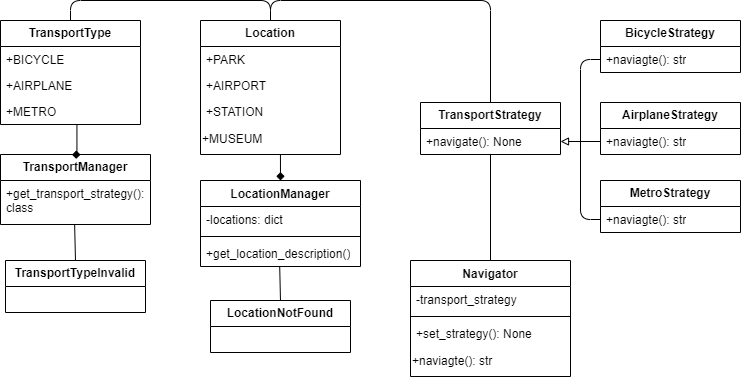

The diagram above was exported from draw.io. Its source (the exported page's mxGraphModel, read from the mxfile embedded in the PNG):
<mxGraphModel dx="1195" dy="682" grid="1" gridSize="10" guides="1" tooltips="1" connect="1" arrows="1" fold="1" page="1" pageScale="1" pageWidth="827" pageHeight="1169" math="0" shadow="0">
  <root>
    <mxCell id="WIyWlLk6GJQsqaUBKTNV-0" />
    <mxCell id="WIyWlLk6GJQsqaUBKTNV-1" parent="WIyWlLk6GJQsqaUBKTNV-0" />
    <mxCell id="d82SdVkYVAzqqNdMeBaU-155" style="edgeStyle=orthogonalEdgeStyle;rounded=1;orthogonalLoop=1;jettySize=auto;html=1;exitX=0.5;exitY=0;exitDx=0;exitDy=0;entryX=0.5;entryY=0;entryDx=0;entryDy=0;endArrow=none;endFill=0;" edge="1" parent="WIyWlLk6GJQsqaUBKTNV-1" source="d82SdVkYVAzqqNdMeBaU-97" target="d82SdVkYVAzqqNdMeBaU-101">
      <mxGeometry relative="1" as="geometry" />
    </mxCell>
    <mxCell id="d82SdVkYVAzqqNdMeBaU-97" value="&lt;b&gt;TransportType&lt;/b&gt;" style="swimlane;fontStyle=0;childLayout=stackLayout;horizontal=1;startSize=26;fillColor=none;horizontalStack=0;resizeParent=1;resizeParentMax=0;resizeLast=0;collapsible=1;marginBottom=0;whiteSpace=wrap;html=1;" vertex="1" parent="WIyWlLk6GJQsqaUBKTNV-1">
      <mxGeometry x="40" y="40" width="140" height="104" as="geometry" />
    </mxCell>
    <mxCell id="d82SdVkYVAzqqNdMeBaU-98" value="+BICYCLE" style="text;strokeColor=none;fillColor=none;align=left;verticalAlign=top;spacingLeft=4;spacingRight=4;overflow=hidden;rotatable=0;points=[[0,0.5],[1,0.5]];portConstraint=eastwest;whiteSpace=wrap;html=1;" vertex="1" parent="d82SdVkYVAzqqNdMeBaU-97">
      <mxGeometry y="26" width="140" height="26" as="geometry" />
    </mxCell>
    <mxCell id="d82SdVkYVAzqqNdMeBaU-99" value="+AIRPLANE" style="text;strokeColor=none;fillColor=none;align=left;verticalAlign=top;spacingLeft=4;spacingRight=4;overflow=hidden;rotatable=0;points=[[0,0.5],[1,0.5]];portConstraint=eastwest;whiteSpace=wrap;html=1;" vertex="1" parent="d82SdVkYVAzqqNdMeBaU-97">
      <mxGeometry y="52" width="140" height="26" as="geometry" />
    </mxCell>
    <mxCell id="d82SdVkYVAzqqNdMeBaU-100" value="+METRO" style="text;strokeColor=none;fillColor=none;align=left;verticalAlign=top;spacingLeft=4;spacingRight=4;overflow=hidden;rotatable=0;points=[[0,0.5],[1,0.5]];portConstraint=eastwest;whiteSpace=wrap;html=1;" vertex="1" parent="d82SdVkYVAzqqNdMeBaU-97">
      <mxGeometry y="78" width="140" height="26" as="geometry" />
    </mxCell>
    <mxCell id="d82SdVkYVAzqqNdMeBaU-156" style="edgeStyle=orthogonalEdgeStyle;rounded=1;orthogonalLoop=1;jettySize=auto;html=1;exitX=0.5;exitY=0;exitDx=0;exitDy=0;entryX=0.5;entryY=0;entryDx=0;entryDy=0;endArrow=none;endFill=0;" edge="1" parent="WIyWlLk6GJQsqaUBKTNV-1" source="d82SdVkYVAzqqNdMeBaU-101" target="d82SdVkYVAzqqNdMeBaU-106">
      <mxGeometry relative="1" as="geometry" />
    </mxCell>
    <mxCell id="d82SdVkYVAzqqNdMeBaU-101" value="&lt;b&gt;Location&lt;/b&gt;" style="swimlane;fontStyle=0;childLayout=stackLayout;horizontal=1;startSize=26;fillColor=none;horizontalStack=0;resizeParent=1;resizeParentMax=0;resizeLast=0;collapsible=1;marginBottom=0;whiteSpace=wrap;html=1;" vertex="1" parent="WIyWlLk6GJQsqaUBKTNV-1">
      <mxGeometry x="240" y="40" width="140" height="134" as="geometry" />
    </mxCell>
    <mxCell id="d82SdVkYVAzqqNdMeBaU-102" value="+PARK" style="text;strokeColor=none;fillColor=none;align=left;verticalAlign=top;spacingLeft=4;spacingRight=4;overflow=hidden;rotatable=0;points=[[0,0.5],[1,0.5]];portConstraint=eastwest;whiteSpace=wrap;html=1;" vertex="1" parent="d82SdVkYVAzqqNdMeBaU-101">
      <mxGeometry y="26" width="140" height="26" as="geometry" />
    </mxCell>
    <mxCell id="d82SdVkYVAzqqNdMeBaU-103" value="+AIRPORT" style="text;strokeColor=none;fillColor=none;align=left;verticalAlign=top;spacingLeft=4;spacingRight=4;overflow=hidden;rotatable=0;points=[[0,0.5],[1,0.5]];portConstraint=eastwest;whiteSpace=wrap;html=1;" vertex="1" parent="d82SdVkYVAzqqNdMeBaU-101">
      <mxGeometry y="52" width="140" height="26" as="geometry" />
    </mxCell>
    <mxCell id="d82SdVkYVAzqqNdMeBaU-104" value="+STATION" style="text;strokeColor=none;fillColor=none;align=left;verticalAlign=top;spacingLeft=4;spacingRight=4;overflow=hidden;rotatable=0;points=[[0,0.5],[1,0.5]];portConstraint=eastwest;whiteSpace=wrap;html=1;" vertex="1" parent="d82SdVkYVAzqqNdMeBaU-101">
      <mxGeometry y="78" width="140" height="26" as="geometry" />
    </mxCell>
    <mxCell id="d82SdVkYVAzqqNdMeBaU-105" value="+MUSEUM" style="text;html=1;align=left;verticalAlign=middle;resizable=0;points=[];autosize=1;strokeColor=none;fillColor=none;" vertex="1" parent="d82SdVkYVAzqqNdMeBaU-101">
      <mxGeometry y="104" width="140" height="30" as="geometry" />
    </mxCell>
    <mxCell id="d82SdVkYVAzqqNdMeBaU-106" value="&lt;b&gt;TransportStrategy&lt;/b&gt;" style="swimlane;fontStyle=0;childLayout=stackLayout;horizontal=1;startSize=26;fillColor=none;horizontalStack=0;resizeParent=1;resizeParentMax=0;resizeLast=0;collapsible=1;marginBottom=0;whiteSpace=wrap;html=1;align=center;" vertex="1" parent="WIyWlLk6GJQsqaUBKTNV-1">
      <mxGeometry x="460" y="122" width="140" height="52" as="geometry" />
    </mxCell>
    <mxCell id="d82SdVkYVAzqqNdMeBaU-107" value="+navigate(): None" style="text;strokeColor=none;fillColor=none;align=left;verticalAlign=top;spacingLeft=4;spacingRight=4;overflow=hidden;rotatable=0;points=[[0,0.5],[1,0.5]];portConstraint=eastwest;whiteSpace=wrap;html=1;" vertex="1" parent="d82SdVkYVAzqqNdMeBaU-106">
      <mxGeometry y="26" width="140" height="26" as="geometry" />
    </mxCell>
    <mxCell id="d82SdVkYVAzqqNdMeBaU-118" value="&lt;b&gt;BicycleStrategy&lt;/b&gt;" style="swimlane;fontStyle=0;childLayout=stackLayout;horizontal=1;startSize=26;fillColor=none;horizontalStack=0;resizeParent=1;resizeParentMax=0;resizeLast=0;collapsible=1;marginBottom=0;whiteSpace=wrap;html=1;align=center;" vertex="1" parent="WIyWlLk6GJQsqaUBKTNV-1">
      <mxGeometry x="640" y="40" width="140" height="52" as="geometry" />
    </mxCell>
    <mxCell id="d82SdVkYVAzqqNdMeBaU-119" value="+naviagte(): str" style="text;strokeColor=none;fillColor=none;align=left;verticalAlign=top;spacingLeft=4;spacingRight=4;overflow=hidden;rotatable=0;points=[[0,0.5],[1,0.5]];portConstraint=eastwest;whiteSpace=wrap;html=1;" vertex="1" parent="d82SdVkYVAzqqNdMeBaU-118">
      <mxGeometry y="26" width="140" height="26" as="geometry" />
    </mxCell>
    <mxCell id="d82SdVkYVAzqqNdMeBaU-122" value="&lt;b&gt;AirplaneStrategy&lt;/b&gt;" style="swimlane;fontStyle=0;childLayout=stackLayout;horizontal=1;startSize=26;fillColor=none;horizontalStack=0;resizeParent=1;resizeParentMax=0;resizeLast=0;collapsible=1;marginBottom=0;whiteSpace=wrap;html=1;align=center;" vertex="1" parent="WIyWlLk6GJQsqaUBKTNV-1">
      <mxGeometry x="640" y="122" width="140" height="52" as="geometry" />
    </mxCell>
    <mxCell id="d82SdVkYVAzqqNdMeBaU-123" value="+naviagte(): str" style="text;strokeColor=none;fillColor=none;align=left;verticalAlign=top;spacingLeft=4;spacingRight=4;overflow=hidden;rotatable=0;points=[[0,0.5],[1,0.5]];portConstraint=eastwest;whiteSpace=wrap;html=1;" vertex="1" parent="d82SdVkYVAzqqNdMeBaU-122">
      <mxGeometry y="26" width="140" height="26" as="geometry" />
    </mxCell>
    <mxCell id="d82SdVkYVAzqqNdMeBaU-124" value="&lt;b&gt;MetroStrategy&lt;/b&gt;" style="swimlane;fontStyle=0;childLayout=stackLayout;horizontal=1;startSize=26;fillColor=none;horizontalStack=0;resizeParent=1;resizeParentMax=0;resizeLast=0;collapsible=1;marginBottom=0;whiteSpace=wrap;html=1;align=center;" vertex="1" parent="WIyWlLk6GJQsqaUBKTNV-1">
      <mxGeometry x="640" y="200" width="140" height="52" as="geometry" />
    </mxCell>
    <mxCell id="d82SdVkYVAzqqNdMeBaU-125" value="+naviagte(): str" style="text;strokeColor=none;fillColor=none;align=left;verticalAlign=top;spacingLeft=4;spacingRight=4;overflow=hidden;rotatable=0;points=[[0,0.5],[1,0.5]];portConstraint=eastwest;whiteSpace=wrap;html=1;" vertex="1" parent="d82SdVkYVAzqqNdMeBaU-124">
      <mxGeometry y="26" width="140" height="26" as="geometry" />
    </mxCell>
    <mxCell id="d82SdVkYVAzqqNdMeBaU-154" style="edgeStyle=orthogonalEdgeStyle;rounded=0;orthogonalLoop=1;jettySize=auto;html=1;exitX=0.5;exitY=0;exitDx=0;exitDy=0;entryX=0.5;entryY=1;entryDx=0;entryDy=0;endArrow=none;endFill=0;" edge="1" parent="WIyWlLk6GJQsqaUBKTNV-1" source="d82SdVkYVAzqqNdMeBaU-129" target="d82SdVkYVAzqqNdMeBaU-106">
      <mxGeometry relative="1" as="geometry">
        <mxPoint x="530" y="219.9999999999999" as="targetPoint" />
      </mxGeometry>
    </mxCell>
    <mxCell id="d82SdVkYVAzqqNdMeBaU-129" value="Navigator" style="swimlane;fontStyle=1;align=center;verticalAlign=top;childLayout=stackLayout;horizontal=1;startSize=26;horizontalStack=0;resizeParent=1;resizeParentMax=0;resizeLast=0;collapsible=1;marginBottom=0;whiteSpace=wrap;html=1;" vertex="1" parent="WIyWlLk6GJQsqaUBKTNV-1">
      <mxGeometry x="450" y="280" width="160" height="116" as="geometry" />
    </mxCell>
    <mxCell id="d82SdVkYVAzqqNdMeBaU-130" value="-transport_strategy" style="text;strokeColor=none;fillColor=none;align=left;verticalAlign=top;spacingLeft=4;spacingRight=4;overflow=hidden;rotatable=0;points=[[0,0.5],[1,0.5]];portConstraint=eastwest;whiteSpace=wrap;html=1;" vertex="1" parent="d82SdVkYVAzqqNdMeBaU-129">
      <mxGeometry y="26" width="160" height="26" as="geometry" />
    </mxCell>
    <mxCell id="d82SdVkYVAzqqNdMeBaU-131" value="" style="line;strokeWidth=1;fillColor=none;align=left;verticalAlign=middle;spacingTop=-1;spacingLeft=3;spacingRight=3;rotatable=0;labelPosition=right;points=[];portConstraint=eastwest;strokeColor=inherit;" vertex="1" parent="d82SdVkYVAzqqNdMeBaU-129">
      <mxGeometry y="52" width="160" height="8" as="geometry" />
    </mxCell>
    <mxCell id="d82SdVkYVAzqqNdMeBaU-132" value="+set_strategy(): None" style="text;strokeColor=none;fillColor=none;align=left;verticalAlign=top;spacingLeft=4;spacingRight=4;overflow=hidden;rotatable=0;points=[[0,0.5],[1,0.5]];portConstraint=eastwest;whiteSpace=wrap;html=1;" vertex="1" parent="d82SdVkYVAzqqNdMeBaU-129">
      <mxGeometry y="60" width="160" height="26" as="geometry" />
    </mxCell>
    <mxCell id="d82SdVkYVAzqqNdMeBaU-133" value="+naviagte(): str" style="text;html=1;align=left;verticalAlign=middle;resizable=0;points=[];autosize=1;strokeColor=none;fillColor=none;" vertex="1" parent="d82SdVkYVAzqqNdMeBaU-129">
      <mxGeometry y="86" width="160" height="30" as="geometry" />
    </mxCell>
    <mxCell id="d82SdVkYVAzqqNdMeBaU-134" value="LocationManager" style="swimlane;fontStyle=1;align=center;verticalAlign=top;childLayout=stackLayout;horizontal=1;startSize=26;horizontalStack=0;resizeParent=1;resizeParentMax=0;resizeLast=0;collapsible=1;marginBottom=0;whiteSpace=wrap;html=1;" vertex="1" parent="WIyWlLk6GJQsqaUBKTNV-1">
      <mxGeometry x="240" y="200" width="160" height="86" as="geometry" />
    </mxCell>
    <mxCell id="d82SdVkYVAzqqNdMeBaU-135" value="-locations: dict" style="text;strokeColor=none;fillColor=none;align=left;verticalAlign=top;spacingLeft=4;spacingRight=4;overflow=hidden;rotatable=0;points=[[0,0.5],[1,0.5]];portConstraint=eastwest;whiteSpace=wrap;html=1;" vertex="1" parent="d82SdVkYVAzqqNdMeBaU-134">
      <mxGeometry y="26" width="160" height="26" as="geometry" />
    </mxCell>
    <mxCell id="d82SdVkYVAzqqNdMeBaU-136" value="" style="line;strokeWidth=1;fillColor=none;align=left;verticalAlign=middle;spacingTop=-1;spacingLeft=3;spacingRight=3;rotatable=0;labelPosition=right;points=[];portConstraint=eastwest;strokeColor=inherit;" vertex="1" parent="d82SdVkYVAzqqNdMeBaU-134">
      <mxGeometry y="52" width="160" height="8" as="geometry" />
    </mxCell>
    <mxCell id="d82SdVkYVAzqqNdMeBaU-137" value="+get_location_description()" style="text;strokeColor=none;fillColor=none;align=left;verticalAlign=top;spacingLeft=4;spacingRight=4;overflow=hidden;rotatable=0;points=[[0,0.5],[1,0.5]];portConstraint=eastwest;whiteSpace=wrap;html=1;" vertex="1" parent="d82SdVkYVAzqqNdMeBaU-134">
      <mxGeometry y="60" width="160" height="26" as="geometry" />
    </mxCell>
    <mxCell id="d82SdVkYVAzqqNdMeBaU-138" value="&lt;b&gt;TransportManager&lt;/b&gt;" style="swimlane;fontStyle=0;childLayout=stackLayout;horizontal=1;startSize=26;fillColor=none;horizontalStack=0;resizeParent=1;resizeParentMax=0;resizeLast=0;collapsible=1;marginBottom=0;whiteSpace=wrap;html=1;" vertex="1" parent="WIyWlLk6GJQsqaUBKTNV-1">
      <mxGeometry x="40" y="174" width="150" height="70" as="geometry" />
    </mxCell>
    <mxCell id="d82SdVkYVAzqqNdMeBaU-139" value="+get_transport_strategy(): class" style="text;strokeColor=none;fillColor=none;align=left;verticalAlign=top;spacingLeft=4;spacingRight=4;overflow=hidden;rotatable=0;points=[[0,0.5],[1,0.5]];portConstraint=eastwest;whiteSpace=wrap;html=1;" vertex="1" parent="d82SdVkYVAzqqNdMeBaU-138">
      <mxGeometry y="26" width="150" height="44" as="geometry" />
    </mxCell>
    <mxCell id="d82SdVkYVAzqqNdMeBaU-142" value="&lt;b&gt;LocationNotFound&lt;/b&gt;" style="swimlane;fontStyle=0;childLayout=stackLayout;horizontal=1;startSize=26;fillColor=none;horizontalStack=0;resizeParent=1;resizeParentMax=0;resizeLast=0;collapsible=1;marginBottom=0;whiteSpace=wrap;html=1;" vertex="1" parent="WIyWlLk6GJQsqaUBKTNV-1">
      <mxGeometry x="250" y="320" width="140" height="52" as="geometry" />
    </mxCell>
    <mxCell id="d82SdVkYVAzqqNdMeBaU-146" value="&lt;b&gt;TransportTypeInvalid&lt;/b&gt;" style="swimlane;fontStyle=0;childLayout=stackLayout;horizontal=1;startSize=26;fillColor=none;horizontalStack=0;resizeParent=1;resizeParentMax=0;resizeLast=0;collapsible=1;marginBottom=0;whiteSpace=wrap;html=1;" vertex="1" parent="WIyWlLk6GJQsqaUBKTNV-1">
      <mxGeometry x="45" y="280" width="140" height="52" as="geometry" />
    </mxCell>
    <mxCell id="d82SdVkYVAzqqNdMeBaU-147" style="edgeStyle=orthogonalEdgeStyle;rounded=1;orthogonalLoop=1;jettySize=auto;html=1;exitX=0;exitY=0.5;exitDx=0;exitDy=0;entryX=0;entryY=0.5;entryDx=0;entryDy=0;endArrow=none;endFill=0;" edge="1" parent="WIyWlLk6GJQsqaUBKTNV-1" source="d82SdVkYVAzqqNdMeBaU-119" target="d82SdVkYVAzqqNdMeBaU-125">
      <mxGeometry relative="1" as="geometry" />
    </mxCell>
    <mxCell id="d82SdVkYVAzqqNdMeBaU-148" style="edgeStyle=orthogonalEdgeStyle;rounded=0;orthogonalLoop=1;jettySize=auto;html=1;exitX=0;exitY=0.5;exitDx=0;exitDy=0;entryX=1;entryY=0.5;entryDx=0;entryDy=0;endArrow=block;endFill=0;" edge="1" parent="WIyWlLk6GJQsqaUBKTNV-1" source="d82SdVkYVAzqqNdMeBaU-123" target="d82SdVkYVAzqqNdMeBaU-107">
      <mxGeometry relative="1" as="geometry" />
    </mxCell>
    <mxCell id="d82SdVkYVAzqqNdMeBaU-150" style="edgeStyle=orthogonalEdgeStyle;rounded=0;orthogonalLoop=1;jettySize=auto;html=1;exitX=0.5;exitY=0;exitDx=0;exitDy=0;entryX=0.571;entryY=1;entryDx=0;entryDy=0;entryPerimeter=0;endArrow=none;endFill=0;startArrow=diamond;startFill=1;" edge="1" parent="WIyWlLk6GJQsqaUBKTNV-1" source="d82SdVkYVAzqqNdMeBaU-134" target="d82SdVkYVAzqqNdMeBaU-105">
      <mxGeometry relative="1" as="geometry" />
    </mxCell>
    <mxCell id="d82SdVkYVAzqqNdMeBaU-151" style="edgeStyle=orthogonalEdgeStyle;rounded=0;orthogonalLoop=1;jettySize=auto;html=1;endArrow=none;endFill=0;startArrow=diamond;startFill=1;entryX=0.546;entryY=0.992;entryDx=0;entryDy=0;entryPerimeter=0;exitX=0.477;exitY=0.003;exitDx=0;exitDy=0;exitPerimeter=0;" edge="1" parent="WIyWlLk6GJQsqaUBKTNV-1" source="d82SdVkYVAzqqNdMeBaU-138" target="d82SdVkYVAzqqNdMeBaU-100">
      <mxGeometry relative="1" as="geometry">
        <mxPoint x="116" y="170" as="sourcePoint" />
        <mxPoint x="116" y="148" as="targetPoint" />
      </mxGeometry>
    </mxCell>
    <mxCell id="d82SdVkYVAzqqNdMeBaU-152" style="edgeStyle=orthogonalEdgeStyle;rounded=0;orthogonalLoop=1;jettySize=auto;html=1;exitX=0.5;exitY=0;exitDx=0;exitDy=0;entryX=0.494;entryY=0.996;entryDx=0;entryDy=0;entryPerimeter=0;endArrow=none;endFill=0;" edge="1" parent="WIyWlLk6GJQsqaUBKTNV-1" source="d82SdVkYVAzqqNdMeBaU-146" target="d82SdVkYVAzqqNdMeBaU-139">
      <mxGeometry relative="1" as="geometry" />
    </mxCell>
    <mxCell id="d82SdVkYVAzqqNdMeBaU-153" style="edgeStyle=orthogonalEdgeStyle;rounded=0;orthogonalLoop=1;jettySize=auto;html=1;exitX=0.5;exitY=0;exitDx=0;exitDy=0;entryX=0.495;entryY=1.013;entryDx=0;entryDy=0;entryPerimeter=0;endArrow=none;endFill=0;" edge="1" parent="WIyWlLk6GJQsqaUBKTNV-1" source="d82SdVkYVAzqqNdMeBaU-142" target="d82SdVkYVAzqqNdMeBaU-137">
      <mxGeometry relative="1" as="geometry" />
    </mxCell>
  </root>
</mxGraphModel>